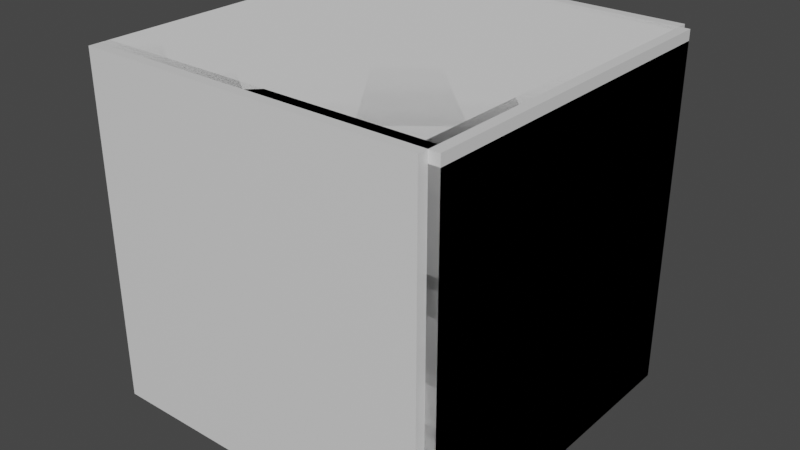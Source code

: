 # Source: roomparts.blend  (saved by Blender 2.92.15; exported with 4.5.12 LTS)
import bpy
from mathutils import Matrix  # noqa: F401  (used for matrix-valued properties, if any)

bpy.ops.wm.read_factory_settings(use_empty=True)
scene = bpy.context.scene
scene.name = 'Scene'

# ---- collections
col_collection = bpy.data.collections.new('Collection'); scene.collection.children.link(col_collection)

# ---- materials (node trees are filled in below, after node groups)
mat_material_007 = bpy.data.materials.new('Material.007')
mat_material_007.use_transparent_shadow = False
mat_material_013 = bpy.data.materials.new('Material.013')
mat_material_013.use_transparent_shadow = False
mat_material_014 = bpy.data.materials.new('Material.014')
mat_material_014.use_transparent_shadow = False
mat_material_015 = bpy.data.materials.new('Material.015')
mat_material_015.use_transparent_shadow = False
mat_material_016 = bpy.data.materials.new('Material.016')
mat_material_016.use_transparent_shadow = False

# ---- material node trees
mat_material_007.use_nodes = True; mat_material_007.node_tree.nodes.clear()
_N = mat_material_007.node_tree.nodes; _L = mat_material_007.node_tree.links
n0 = _N.new('ShaderNodeBsdfPrincipled'); n0.name = 'Principled BSDF'; n0.location = (10, 300)
n0.distribution = 'GGX'
n0.subsurface_method = 'BURLEY'
n0.inputs[2].default_value = 0.4
n0.inputs[3].default_value = 1.45
n0.inputs[27].default_value = (0.0, 0.0, 0.0, 1.0)
n0.inputs[28].default_value = 1.0
n1 = _N.new('ShaderNodeOutputMaterial'); n1.name = 'Material Output'; n1.location = (300, 300)
n2 = _N.new('ShaderNodeNormalMap'); n2.name = 'Normal Map'; n2.location = (-300, -300)
n2.label = 'Normal/Map'
n2.inputs[0].default_value = 0.0
_L.new(n0.outputs[0], n1.inputs[0])
_L.new(n2.outputs[0], n0.inputs[5])
n1.is_active_output = True
mat_material_013.use_nodes = True; mat_material_013.node_tree.nodes.clear()
_N = mat_material_013.node_tree.nodes; _L = mat_material_013.node_tree.links
n0 = _N.new('ShaderNodeBsdfPrincipled'); n0.name = 'Principled BSDF'; n0.location = (10, 300)
n0.distribution = 'GGX'
n0.subsurface_method = 'BURLEY'
n0.inputs[2].default_value = 0.4
n0.inputs[3].default_value = 1.45
n0.inputs[27].default_value = (0.0, 0.0, 0.0, 1.0)
n0.inputs[28].default_value = 1.0
n1 = _N.new('ShaderNodeOutputMaterial'); n1.name = 'Material Output'; n1.location = (300, 300)
n2 = _N.new('ShaderNodeNormalMap'); n2.name = 'Normal Map'; n2.location = (-300, -300)
n2.label = 'Normal/Map'
n2.inputs[0].default_value = 0.0
_L.new(n0.outputs[0], n1.inputs[0])
_L.new(n2.outputs[0], n0.inputs[5])
n1.is_active_output = True
mat_material_014.use_nodes = True; mat_material_014.node_tree.nodes.clear()
_N = mat_material_014.node_tree.nodes; _L = mat_material_014.node_tree.links
n0 = _N.new('ShaderNodeBsdfPrincipled'); n0.name = 'Principled BSDF'; n0.location = (10, 300)
n0.distribution = 'GGX'
n0.subsurface_method = 'BURLEY'
n0.inputs[2].default_value = 0.4
n0.inputs[3].default_value = 1.45
n0.inputs[27].default_value = (0.0, 0.0, 0.0, 1.0)
n0.inputs[28].default_value = 1.0
n1 = _N.new('ShaderNodeOutputMaterial'); n1.name = 'Material Output'; n1.location = (300, 300)
n2 = _N.new('ShaderNodeNormalMap'); n2.name = 'Normal Map'; n2.location = (-300, -300)
n2.label = 'Normal/Map'
n2.inputs[0].default_value = 0.0
_L.new(n0.outputs[0], n1.inputs[0])
_L.new(n2.outputs[0], n0.inputs[5])
n1.is_active_output = True
mat_material_015.use_nodes = True; mat_material_015.node_tree.nodes.clear()
_N = mat_material_015.node_tree.nodes; _L = mat_material_015.node_tree.links
n0 = _N.new('ShaderNodeBsdfPrincipled'); n0.name = 'Principled BSDF'; n0.location = (10, 300)
n0.distribution = 'GGX'
n0.subsurface_method = 'BURLEY'
n0.inputs[2].default_value = 0.4
n0.inputs[3].default_value = 1.45
n0.inputs[27].default_value = (0.0, 0.0, 0.0, 1.0)
n0.inputs[28].default_value = 1.0
n1 = _N.new('ShaderNodeOutputMaterial'); n1.name = 'Material Output'; n1.location = (300, 300)
n2 = _N.new('ShaderNodeNormalMap'); n2.name = 'Normal Map'; n2.location = (-300, -300)
n2.label = 'Normal/Map'
n2.inputs[0].default_value = 0.0
_L.new(n0.outputs[0], n1.inputs[0])
_L.new(n2.outputs[0], n0.inputs[5])
n1.is_active_output = True
mat_material_016.use_nodes = True; mat_material_016.node_tree.nodes.clear()
_N = mat_material_016.node_tree.nodes; _L = mat_material_016.node_tree.links
n0 = _N.new('ShaderNodeBsdfPrincipled'); n0.name = 'Principled BSDF'; n0.location = (10, 300)
n0.distribution = 'GGX'
n0.subsurface_method = 'BURLEY'
n0.inputs[2].default_value = 0.4
n0.inputs[3].default_value = 1.45
n0.inputs[27].default_value = (0.0, 0.0, 0.0, 1.0)
n0.inputs[28].default_value = 1.0
n1 = _N.new('ShaderNodeOutputMaterial'); n1.name = 'Material Output'; n1.location = (300, 300)
n2 = _N.new('ShaderNodeNormalMap'); n2.name = 'Normal Map'; n2.location = (-300, -300)
n2.label = 'Normal/Map'
n2.inputs[0].default_value = 0.0
_L.new(n0.outputs[0], n1.inputs[0])
_L.new(n2.outputs[0], n0.inputs[5])
n1.is_active_output = True

# ---- world
world_world = bpy.data.worlds.new('World'); scene.world = world_world
world_world.use_nodes = True; world_world.node_tree.nodes.clear()
_N = world_world.node_tree.nodes; _L = world_world.node_tree.links
n0 = _N.new('ShaderNodeOutputWorld'); n0.name = 'World Output'; n0.location = (300, 300)
n1 = _N.new('ShaderNodeBackground'); n1.name = 'Background'; n1.location = (10, 300)
n1.inputs[0].default_value = (0.05088, 0.05088, 0.05088, 1.0)
_L.new(n1.outputs[0], n0.inputs[0])
n0.is_active_output = True
world_world.color = (0.05088, 0.05088, 0.05088)
world_world.use_sun_shadow = False
world_world.sun_shadow_jitter_overblur = 0.0

# ---- meshes
me_cube_014 = bpy.data.meshes.new('Cube.014')
me_cube_014.from_pydata([(-1.0, 4.371e-08, 1.0), (-1.0, 1.0, 1.0), (-1.0, 0.0, 0.0), (-1.0, 1.0, -4.371e-08), (0.0, 4.371e-08, 1.0), (0.0, 1.0, 1.0), (0.0, 0.0, 0.0), (0.0, 1.0, -4.371e-08)], [], [(0, 1, 3, 2), (2, 3, 7, 6), (6, 7, 5, 4), (4, 5, 1, 0), (2, 6, 4, 0), (7, 3, 1, 5)])
me_cube_014.polygons.foreach_set('use_smooth', [True] * 6)
_k = set([(0, 1), (0, 2), (0, 4), (1, 3), (1, 5), (2, 3), (2, 6), (3, 7), (4, 5), (4, 6), (5, 7), (6, 7)])
me_cube_014.attributes.new('sharp_edge', 'BOOLEAN', 'EDGE').data.foreach_set('value', [ (min(e.vertices), max(e.vertices)) in _k for e in me_cube_014.edges])
_uv = me_cube_014.uv_layers.new(name='UVMap')
_uv.uv.foreach_set('vector', [0.375, 0.0, 0.625, 0.0, 0.625, 0.25, 0.375, 0.25, 0.375, 0.25, 0.625, 0.25, 0.625, 0.5, 0.375, 0.5, 0.375, 0.5, 0.625, 0.5, 0.625, 0.75, 0.375, 0.75, 0.375, 0.75, 0.625, 0.75, 0.625, 1.0, 0.375, 1.0, 0.125, 0.5, 0.375, 0.5, 0.375, 0.75, 0.125, 0.75, 0.625, 0.5, 0.875, 0.5, 0.875, 0.75, 0.625, 0.75])
me_cube_014.use_remesh_fix_poles = True
me_cube_014.use_remesh_preserve_attributes = False
me_cube_014.use_mirror_vertex_groups = False
me_cube_014.update()
me_cube_014.normals_split_custom_set([tuple(v) for v in zip(*[iter([-1.0, -1.589e-08, 0.0, -1.0, -1.589e-08, 0.0, -1.0, -1.589e-08, 0.0, -1.0, -1.589e-08, 0.0, 0.0, -4.371e-08, -1.0, 0.0, -4.371e-08, -1.0, 0.0, -4.371e-08, -1.0, 0.0, -4.371e-08, -1.0, 1.0, 0.0, 0.0, 1.0, 0.0, 0.0, 1.0, 0.0, 0.0, 1.0, 0.0, 0.0, 0.0, 5.96e-08, 1.0, 0.0, 5.96e-08, 1.0, 0.0, 5.96e-08, 1.0, 0.0, 5.96e-08, 1.0, 0.0, -1.0, 4.371e-08, 0.0, -1.0, 4.371e-08, 0.0, -1.0, 4.371e-08, 0.0, -1.0, 4.371e-08, 0.0, 1.0, 0.0, 0.0, 1.0, 0.0, 0.0, 1.0, 0.0, 0.0, 1.0, 0.0])] * 3)])
me_cube_020 = bpy.data.meshes.new('Cube.020')
me_cube_020.from_pydata([(0.03, 0.0, -0.03), (0.03, 1.0, -0.03), (-0.03, 0.0, -0.03), (-0.03, 1.0, -0.03), (0.03, 0.0, 0.97), (0.03, 1.0, 0.97), (-0.03, 0.0, 0.97), (-0.03, 1.0, 0.97)], [], [(0, 4, 6, 2), (3, 2, 6, 7), (7, 6, 4, 5), (5, 1, 3, 7), (1, 0, 2, 3), (5, 4, 0, 1)])
me_cube_020.polygons.foreach_set('use_smooth', [True] * 6)
_k = set([(0, 1), (0, 2), (0, 4), (1, 3), (1, 5), (2, 3), (2, 6), (3, 7), (4, 5), (4, 6), (5, 7), (6, 7)])
me_cube_020.attributes.new('sharp_edge', 'BOOLEAN', 'EDGE').data.foreach_set('value', [ (min(e.vertices), max(e.vertices)) in _k for e in me_cube_020.edges])
_uv = me_cube_020.uv_layers.new(name='UVMap')
_uv.uv.foreach_set('vector', [0.625, 0.5, 0.875, 0.5, 0.875, 0.75, 0.625, 0.75, 0.375, 0.75, 0.625, 0.75, 0.625, 1.0, 0.375, 1.0, 0.375, 0.0, 0.625, 0.0, 0.625, 0.25, 0.375, 0.25, 0.125, 0.5, 0.375, 0.5, 0.375, 0.75, 0.125, 0.75, 0.375, 0.5, 0.625, 0.5, 0.625, 0.75, 0.375, 0.75, 0.375, 0.25, 0.625, 0.25, 0.625, 0.5, 0.375, 0.5])
me_cube_020.materials.append(mat_material_007)
me_cube_020.use_remesh_fix_poles = True
me_cube_020.use_remesh_preserve_attributes = False
me_cube_020.use_mirror_vertex_groups = False
me_cube_020.update()
me_cube_020.normals_split_custom_set([tuple(v) for v in zip(*[iter([0.0, -1.0, 0.0, 0.0, -1.0, 0.0, 0.0, -1.0, 0.0, 0.0, -1.0, 0.0, -1.0, -7.451e-11, 4.47e-08, -1.0, -7.451e-11, 4.47e-08, -1.0, -7.451e-11, 4.47e-08, -1.0, -7.451e-11, 4.47e-08, 0.0, -5.96e-08, 1.0, 0.0, -5.96e-08, 1.0, 0.0, -5.96e-08, 1.0, 0.0, -5.96e-08, 1.0, 2.961e-14, 1.0, 6.209e-08, 2.961e-14, 1.0, 6.209e-08, 2.961e-14, 1.0, 6.209e-08, 2.961e-14, 1.0, 6.209e-08, -6.209e-08, 4.284e-08, -1.0, -6.209e-08, 4.284e-08, -1.0, -6.209e-08, 4.284e-08, -1.0, -6.209e-08, 4.284e-08, -1.0, 1.0, 5.774e-10, -4.47e-08, 1.0, 5.774e-10, -4.47e-08, 1.0, 5.774e-10, -4.47e-08, 1.0, 5.774e-10, -4.47e-08])] * 3)])
me_cube_026 = bpy.data.meshes.new('Cube.026')
me_cube_026.from_pydata([(-1.0, -0.03, 1.0), (-1.0, -0.03, 0.0), (-1.0, 0.03, 1.0), (-1.0, 0.03, 0.0), (1.311e-09, -0.03, 1.0), (1.311e-09, -0.03, 0.0), (-1.311e-09, 0.03, 1.0), (-1.311e-09, 0.03, 0.0)], [], [(0, 4, 6, 2), (3, 2, 6, 7), (7, 6, 4, 5), (5, 1, 3, 7), (1, 0, 2, 3), (5, 4, 0, 1)])
me_cube_026.polygons.foreach_set('use_smooth', [True] * 6)
_k = set([(0, 1), (0, 2), (0, 4), (1, 3), (1, 5), (2, 3), (2, 6), (3, 7), (4, 5), (4, 6), (5, 7), (6, 7)])
me_cube_026.attributes.new('sharp_edge', 'BOOLEAN', 'EDGE').data.foreach_set('value', [ (min(e.vertices), max(e.vertices)) in _k for e in me_cube_026.edges])
_uv = me_cube_026.uv_layers.new(name='UVMap')
_uv.uv.foreach_set('vector', [0.625, 0.5, 0.875, 0.5, 0.875, 0.75, 0.625, 0.75, 0.375, 0.75, 0.625, 0.75, 0.625, 1.0, 0.375, 1.0, 0.375, 0.0, 0.625, 0.0, 0.625, 0.25, 0.375, 0.25, 0.125, 0.5, 0.375, 0.5, 0.375, 0.75, 0.125, 0.75, 0.375, 0.5, 0.625, 0.5, 0.625, 0.75, 0.375, 0.75, 0.375, 0.25, 0.625, 0.25, 0.625, 0.5, 0.375, 0.5])
me_cube_026.materials.append(mat_material_013)
me_cube_026.use_remesh_fix_poles = True
me_cube_026.use_remesh_preserve_attributes = False
me_cube_026.use_mirror_vertex_groups = False
me_cube_026.update()
me_cube_026.normals_split_custom_set([tuple(v) for v in zip(*[iter([3.104e-08, 0.0, 1.0, 3.104e-08, 0.0, 1.0, 3.104e-08, 0.0, 1.0, 3.104e-08, 0.0, 1.0, -8.754e-08, 1.0, 0.0, -8.754e-08, 1.0, 0.0, -8.754e-08, 1.0, 0.0, -8.754e-08, 1.0, 0.0, 1.0, 4.371e-08, 0.0, 1.0, 4.371e-08, 0.0, 1.0, 4.371e-08, 0.0, 1.0, 4.371e-08, 0.0, 0.0, 0.0, -1.0, 0.0, 0.0, -1.0, 0.0, 0.0, -1.0, 0.0, 0.0, -1.0, -1.0, 0.0, 0.0, -1.0, 0.0, 0.0, -1.0, 0.0, 0.0, -1.0, 0.0, 0.0, 8.754e-08, -1.0, 0.0, 8.754e-08, -1.0, 0.0, 8.754e-08, -1.0, 0.0, 8.754e-08, -1.0, 0.0])] * 3)])
me_cube_027 = bpy.data.meshes.new('Cube.027')
me_cube_027.from_pydata([(-1.0, 0.97, 1.0), (-1.0, 0.97, 0.0), (-1.0, 1.03, 1.0), (-1.0, 1.03, 0.0), (1.311e-09, 0.97, 1.0), (1.311e-09, 0.97, 0.0), (-1.311e-09, 1.03, 1.0), (-1.311e-09, 1.03, 0.0)], [], [(0, 4, 6, 2), (3, 2, 6, 7), (7, 6, 4, 5), (5, 1, 3, 7), (1, 0, 2, 3), (5, 4, 0, 1)])
me_cube_027.polygons.foreach_set('use_smooth', [True] * 6)
_k = set([(0, 1), (0, 2), (0, 4), (1, 3), (1, 5), (2, 3), (2, 6), (3, 7), (4, 5), (4, 6), (5, 7), (6, 7)])
me_cube_027.attributes.new('sharp_edge', 'BOOLEAN', 'EDGE').data.foreach_set('value', [ (min(e.vertices), max(e.vertices)) in _k for e in me_cube_027.edges])
_uv = me_cube_027.uv_layers.new(name='UVMap')
_uv.uv.foreach_set('vector', [0.625, 0.5, 0.875, 0.5, 0.875, 0.75, 0.625, 0.75, 0.375, 0.75, 0.625, 0.75, 0.625, 1.0, 0.375, 1.0, 0.375, 0.0, 0.625, 0.0, 0.625, 0.25, 0.375, 0.25, 0.125, 0.5, 0.375, 0.5, 0.375, 0.75, 0.125, 0.75, 0.375, 0.5, 0.625, 0.5, 0.625, 0.75, 0.375, 0.75, 0.375, 0.25, 0.625, 0.25, 0.625, 0.5, 0.375, 0.5])
me_cube_027.materials.append(mat_material_014)
me_cube_027.use_remesh_fix_poles = True
me_cube_027.use_remesh_preserve_attributes = False
me_cube_027.use_mirror_vertex_groups = False
me_cube_027.update()
me_cube_027.normals_split_custom_set([tuple(v) for v in zip(*[iter([0.0, 0.0, 1.0, 0.0, 0.0, 1.0, 0.0, 0.0, 1.0, 0.0, 0.0, 1.0, 0.0, 1.0, 0.0, 0.0, 1.0, 0.0, 0.0, 1.0, 0.0, 0.0, 1.0, 0.0, 1.0, 4.371e-08, 0.0, 1.0, 4.371e-08, 0.0, 1.0, 4.371e-08, 0.0, 1.0, 4.371e-08, 0.0, 0.0, 0.0, -1.0, 0.0, 0.0, -1.0, 0.0, 0.0, -1.0, 0.0, 0.0, -1.0, -1.0, 0.0, 0.0, -1.0, 0.0, 0.0, -1.0, 0.0, 0.0, -1.0, 0.0, 0.0, 1.192e-07, -1.0, 0.0, 1.192e-07, -1.0, 0.0, 1.192e-07, -1.0, 0.0, 1.192e-07, -1.0, 0.0])] * 3)])
me_cube_007 = bpy.data.meshes.new('Cube.007')
me_cube_007.from_pydata([(-1.0, 0.0, 0.0), (-1.0, 0.0, 1.0), (-1.0, 1.0, 0.0), (-1.0, 1.0, 1.0), (0.0, 0.0, 0.0), (0.0, 0.0, 1.0), (0.0, 1.0, 0.0), (0.0, 1.0, 1.0)], [], [(0, 1, 3, 2), (2, 3, 7, 6), (6, 7, 5, 4), (4, 5, 1, 0), (2, 6, 4, 0), (7, 3, 1, 5)])
me_cube_007.polygons.foreach_set('use_smooth', [True] * 6)
_k = set([(0, 1), (0, 2), (0, 4), (1, 3), (1, 5), (2, 3), (2, 6), (3, 7), (4, 5), (4, 6), (5, 7), (6, 7)])
me_cube_007.attributes.new('sharp_edge', 'BOOLEAN', 'EDGE').data.foreach_set('value', [ (min(e.vertices), max(e.vertices)) in _k for e in me_cube_007.edges])
_uv = me_cube_007.uv_layers.new(name='UVMap')
_uv.uv.foreach_set('vector', [0.375, 0.0, 0.625, 0.0, 0.625, 0.25, 0.375, 0.25, 0.375, 0.25, 0.625, 0.25, 0.625, 0.5, 0.375, 0.5, 0.375, 0.5, 0.625, 0.5, 0.625, 0.75, 0.375, 0.75, 0.375, 0.75, 0.625, 0.75, 0.625, 1.0, 0.375, 1.0, 0.125, 0.5, 0.375, 0.5, 0.375, 0.75, 0.125, 0.75, 0.625, 0.5, 0.875, 0.5, 0.875, 0.75, 0.625, 0.75])
me_cube_007.use_remesh_fix_poles = True
me_cube_007.use_remesh_preserve_attributes = False
me_cube_007.use_mirror_vertex_groups = False
me_cube_007.update()
me_cube_007.normals_split_custom_set([tuple(v) for v in zip(*[iter([-1.0, 0.0, 0.0, -1.0, 0.0, 0.0, -1.0, 0.0, 0.0, -1.0, 0.0, 0.0, 0.0, 1.0, 0.0, 0.0, 1.0, 0.0, 0.0, 1.0, 0.0, 0.0, 1.0, 0.0, 1.0, 0.0, 0.0, 1.0, 0.0, 0.0, 1.0, 0.0, 0.0, 1.0, 0.0, 0.0, 0.0, -1.0, 0.0, 0.0, -1.0, 0.0, 0.0, -1.0, 0.0, 0.0, -1.0, 0.0, 0.0, 0.0, -1.0, 0.0, 0.0, -1.0, 0.0, 0.0, -1.0, 0.0, 0.0, -1.0, 0.0, 0.0, 1.0, 0.0, 0.0, 1.0, 0.0, 0.0, 1.0, 0.0, 0.0, 1.0])] * 3)])
me_cube_015 = bpy.data.meshes.new('Cube.015')
me_cube_015.from_pydata([(-0.03, 1.0, 1.0), (-0.03, 1.0, 0.0), (0.03, 1.0, 1.0), (0.03, 1.0, 0.0), (-0.03, 0.0, 1.0), (-0.03, 0.0, 0.0), (0.03, 0.0, 1.0), (0.03, 0.0, 0.0)], [], [(0, 4, 6, 2), (3, 2, 6, 7), (7, 6, 4, 5), (5, 1, 3, 7), (1, 0, 2, 3), (5, 4, 0, 1)])
me_cube_015.polygons.foreach_set('use_smooth', [True] * 6)
_k = set([(0, 1), (0, 2), (0, 4), (1, 3), (1, 5), (2, 3), (2, 6), (3, 7), (4, 5), (4, 6), (5, 7), (6, 7)])
me_cube_015.attributes.new('sharp_edge', 'BOOLEAN', 'EDGE').data.foreach_set('value', [ (min(e.vertices), max(e.vertices)) in _k for e in me_cube_015.edges])
_uv = me_cube_015.uv_layers.new(name='UVMap')
_uv.uv.foreach_set('vector', [0.625, 0.5, 0.875, 0.5, 0.875, 0.75, 0.625, 0.75, 0.375, 0.75, 0.625, 0.75, 0.625, 1.0, 0.375, 1.0, 0.375, 0.0, 0.625, 0.0, 0.625, 0.25, 0.375, 0.25, 0.125, 0.5, 0.375, 0.5, 0.375, 0.75, 0.125, 0.75, 0.375, 0.5, 0.625, 0.5, 0.625, 0.75, 0.375, 0.75, 0.375, 0.25, 0.625, 0.25, 0.625, 0.5, 0.375, 0.5])
me_cube_015.materials.append(mat_material_015)
me_cube_015.use_remesh_fix_poles = True
me_cube_015.use_remesh_preserve_attributes = False
me_cube_015.use_mirror_vertex_groups = False
me_cube_015.update()
me_cube_015.normals_split_custom_set([tuple(v) for v in zip(*[iter([0.0, 0.0, 1.0, 0.0, 0.0, 1.0, 0.0, 0.0, 1.0, 0.0, 0.0, 1.0, 1.0, 4.47e-08, 0.0, 1.0, 4.47e-08, 0.0, 1.0, 4.47e-08, 0.0, 1.0, 4.47e-08, 0.0, 0.0, -1.0, 0.0, 0.0, -1.0, 0.0, 0.0, -1.0, 0.0, 0.0, -1.0, 0.0, 0.0, 0.0, -1.0, 0.0, 0.0, -1.0, 0.0, 0.0, -1.0, 0.0, 0.0, -1.0, 0.0, 1.0, 0.0, 0.0, 1.0, 0.0, 0.0, 1.0, 0.0, 0.0, 1.0, 0.0, -1.0, -4.47e-08, 0.0, -1.0, -4.47e-08, 0.0, -1.0, -4.47e-08, 0.0, -1.0, -4.47e-08, 0.0])] * 3)])
me_cube_001 = bpy.data.meshes.new('Cube.001')
me_cube_001.from_pydata([(-0.03, 1.0, -0.03), (-0.03, 0.0, -0.03), (0.03, 1.0, -0.03), (0.03, 0.0, -0.03), (-0.03, 1.0, 0.97), (-0.03, 2.98e-08, 0.97), (0.03, 1.0, 0.97), (0.03, 2.98e-08, 0.97), (-0.03, 0.0, 0.3033), (-0.03, 0.0, 0.6367), (0.03, 1.0, 0.3033), (0.03, 1.0, 0.6367), (0.03, 0.0, 0.6367), (0.03, 0.0, 0.3033), (-0.03, 1.0, 0.6367), (-0.03, 1.0, 0.3033), (-0.03, 0.6001, -0.03), (0.03, 0.6001, 0.97), (0.03, 0.6001, -0.03), (-0.03, 0.6001, 0.97), (-0.03, 0.6001, 0.6367), (-0.03, 0.6001, 0.3033), (0.03, 0.6001, 0.3033), (0.03, 0.6001, 0.6367)], [], [(14, 4, 6, 11), (23, 11, 6, 17), (17, 6, 4, 19), (8, 1, 3, 13), (16, 0, 2, 18), (21, 15, 0, 16), (19, 4, 14, 20), (20, 14, 15, 21), (5, 9, 12, 7), (9, 8, 13, 12), (18, 2, 10, 22), (22, 10, 11, 23), (0, 15, 10, 2), (15, 14, 11, 10), (3, 18, 22, 13), (5, 19, 20, 9), (8, 21, 16, 1), (1, 16, 18, 3), (7, 17, 19, 5), (12, 23, 17, 7), (22, 23, 20, 21), (20, 23, 12, 9), (22, 21, 8, 13)])
me_cube_001.polygons.foreach_set('use_smooth', [True] * 23)
_k = set([(0, 2), (0, 15), (0, 16), (1, 3), (1, 8), (1, 16), (2, 10), (2, 18), (3, 13), (3, 18), (4, 6), (4, 14), (4, 19), (5, 7), (5, 9), (5, 19), (6, 11), (6, 17), (7, 12), (7, 17), (8, 13), (8, 21), (9, 12), (9, 20), (10, 11), (12, 23), (13, 22), (14, 15), (20, 21), (20, 23), (21, 22), (22, 23)])
me_cube_001.attributes.new('sharp_edge', 'BOOLEAN', 'EDGE').data.foreach_set('value', [ (min(e.vertices), max(e.vertices)) in _k for e in me_cube_001.edges])
_uv = me_cube_001.uv_layers.new(name='UVMap')
_uv.uv.foreach_set('vector', [0.7917, 0.5, 0.875, 0.5, 0.875, 0.75, 0.7917, 0.75, 0.525, 0.9167, 0.625, 0.9167, 0.625, 1.0, 0.525, 1.0, 0.525, 0.0, 0.625, 0.0, 0.625, 0.25, 0.525, 0.25, 0.2917, 0.5, 0.375, 0.5, 0.375, 0.75, 0.2917, 0.75, 0.525, 0.5, 0.625, 0.5, 0.625, 0.75, 0.525, 0.75, 0.525, 0.4167, 0.625, 0.4167, 0.625, 0.5, 0.525, 0.5, 0.525, 0.25, 0.625, 0.25, 0.625, 0.3333, 0.525, 0.3333, 0.525, 0.3333, 0.625, 0.3333, 0.625, 0.4167, 0.525, 0.4167, 0.125, 0.5, 0.2083, 0.5, 0.2083, 0.75, 0.125, 0.75, 0.2083, 0.5, 0.2917, 0.5, 0.2917, 0.75, 0.2083, 0.75, 0.525, 0.75, 0.625, 0.75, 0.625, 0.8333, 0.525, 0.8333, 0.525, 0.8333, 0.625, 0.8333, 0.625, 0.9167, 0.525, 0.9167, 0.625, 0.5, 0.7083, 0.5, 0.7083, 0.75, 0.625, 0.75, 0.7083, 0.5, 0.7917, 0.5, 0.7917, 0.75, 0.7083, 0.75, 0.375, 0.75, 0.525, 0.75, 0.525, 0.8333, 0.375, 0.8333, 0.375, 0.25, 0.525, 0.25, 0.525, 0.3333, 0.375, 0.3333, 0.375, 0.4167, 0.525, 0.4167, 0.525, 0.5, 0.375, 0.5, 0.375, 0.5, 0.525, 0.5, 0.525, 0.75, 0.375, 0.75, 0.375, 0.0, 0.525, 0.0, 0.525, 0.25, 0.375, 0.25, 0.375, 0.9167, 0.525, 0.9167, 0.525, 1.0, 0.375, 1.0, 0.525, 0.8333, 0.525, 0.9167, 0.525, 0.3333, 0.525, 0.4167, 0.0, 0.0, 0.0, 0.0, 0.0, 0.0, 0.0, 0.0, 0.0, 0.0, 0.0, 0.0, 0.0, 0.0, 0.0, 0.0])
me_cube_001.materials.append(mat_material_016)
me_cube_001.use_remesh_fix_poles = True
me_cube_001.use_remesh_preserve_attributes = False
me_cube_001.use_mirror_vertex_groups = False
me_cube_001.update()
me_cube_001.normals_split_custom_set([tuple(v) for v in zip(*[iter([0.0, 1.0, 0.0, 0.0, 1.0, 0.0, 0.0, 1.0, 0.0, 0.0, 1.0, 0.0, 1.0, 4.657e-08, -7.402e-15, 1.0, 4.891e-08, -6.663e-15, 1.0, 4.891e-08, -1.333e-14, 1.0, 4.541e-08, -1.11e-14, 0.0, 0.0, 1.0, 0.0, 0.0, 1.0, 0.0, 0.0, 1.0, 0.0, 0.0, 1.0, 0.0, -1.0, 0.0, 0.0, -1.0, 0.0, 0.0, -1.0, 0.0, 0.0, -1.0, 0.0, 0.0, -2.483e-08, -1.0, 0.0, 0.0, -1.0, 0.0, 0.0, -1.0, 0.0, -2.483e-08, -1.0, -1.0, -4.362e-08, 0.0, -1.0, -4.206e-08, 0.0, -1.0, -4.192e-08, 0.0, -1.0, -4.433e-08, 0.0, -1.0, -4.443e-08, 1.11e-14, -1.0, -4.192e-08, 1.333e-14, -1.0, -4.206e-08, 6.663e-15, -1.0, -4.368e-08, 7.402e-15, -1.0, -4.368e-08, 7.402e-15, -1.0, -4.206e-08, 6.663e-15, -1.0, -4.206e-08, 0.0, -1.0, -4.362e-08, 0.0, 0.0, -1.0, 8.941e-08, 0.0, -1.0, 8.941e-08, 0.0, -1.0, 8.941e-08, 0.0, -1.0, 8.941e-08, 0.0, -1.0, 0.0, 0.0, -1.0, 0.0, 0.0, -1.0, 0.0, 0.0, -1.0, 0.0, 1.0, 4.564e-08, 0.0, 1.0, 4.919e-08, 0.0, 1.0, 4.905e-08, 0.0, 1.0, 4.673e-08, 0.0, 1.0, 4.673e-08, 0.0, 1.0, 4.905e-08, 0.0, 1.0, 4.891e-08, -6.663e-15, 1.0, 4.657e-08, -7.402e-15, 0.0, 1.0, 0.0, 0.0, 1.0, 0.0, 0.0, 1.0, 0.0, 0.0, 1.0, 0.0, 0.0, 1.0, 0.0, 0.0, 1.0, 0.0, 0.0, 1.0, 0.0, 0.0, 1.0, 0.0, 1.0, 4.209e-08, 0.0, 1.0, 4.564e-08, 0.0, 1.0, 4.673e-08, 0.0, 1.0, 4.209e-08, 0.0, -1.0, -4.693e-08, 8.88e-15, -1.0, -4.443e-08, 1.11e-14, -1.0, -4.368e-08, 7.402e-15, -1.0, -4.693e-08, 8.88e-15, -1.0, -4.674e-08, 0.0, -1.0, -4.362e-08, 0.0, -1.0, -4.433e-08, 0.0, -1.0, -4.674e-08, 0.0, 0.0, -4.966e-08, -1.0, 0.0, -2.483e-08, -1.0, 0.0, -2.483e-08, -1.0, 0.0, -4.966e-08, -1.0, 0.0, 0.0, 1.0, 0.0, 0.0, 1.0, 0.0, 0.0, 1.0, 0.0, 0.0, 1.0, 1.0, 4.19e-08, -8.88e-15, 1.0, 4.657e-08, -7.402e-15, 1.0, 4.541e-08, -1.11e-14, 1.0, 4.19e-08, -8.88e-15, 0.0, -1.0, 0.0, 0.0, -1.0, 0.0, 0.0, -1.0, 0.0, 0.0, -1.0, 0.0, 0.0, -9.932e-08, -1.0, 0.0, -9.932e-08, -1.0, 0.0, -9.932e-08, -1.0, 0.0, -9.932e-08, -1.0, 0.0, 4.966e-08, 1.0, 0.0, 4.966e-08, 1.0, 0.0, 4.966e-08, 1.0, 0.0, 4.966e-08, 1.0])] * 3)])
me_cube_005 = bpy.data.meshes.new('Cube.005')
me_cube_005.from_pydata([(-0.01, 0.03004, 0.637), (-0.01, 0.6, 0.637), (-0.03, 0.03004, 0.637), (-0.03, 0.6, 0.637), (-0.01, 0.03004, 0.303), (-0.01, 0.6, 0.303), (-0.03, 0.03004, 0.303), (-0.03, 0.6, 0.303)], [], [(0, 1, 3, 2), (2, 3, 7, 6), (6, 7, 5, 4), (4, 5, 1, 0), (2, 6, 4, 0), (7, 3, 1, 5)])
me_cube_005.polygons.foreach_set('use_smooth', [True] * 6)
_k = set([(0, 1), (0, 2), (0, 4), (1, 3), (1, 5), (2, 3), (2, 6), (3, 7), (4, 5), (4, 6), (5, 7), (6, 7)])
me_cube_005.attributes.new('sharp_edge', 'BOOLEAN', 'EDGE').data.foreach_set('value', [ (min(e.vertices), max(e.vertices)) in _k for e in me_cube_005.edges])
_uv = me_cube_005.uv_layers.new(name='UVMap')
_uv.uv.foreach_set('vector', [0.375, 0.0, 0.625, 0.0, 0.625, 0.25, 0.375, 0.25, 0.375, 0.25, 0.625, 0.25, 0.625, 0.5, 0.375, 0.5, 0.375, 0.5, 0.625, 0.5, 0.625, 0.75, 0.375, 0.75, 0.375, 0.75, 0.625, 0.75, 0.625, 1.0, 0.375, 1.0, 0.125, 0.5, 0.375, 0.5, 0.375, 0.75, 0.125, 0.75, 0.625, 0.5, 0.875, 0.5, 0.875, 0.75, 0.625, 0.75])
me_cube_005.use_remesh_fix_poles = True
me_cube_005.use_remesh_preserve_attributes = False
me_cube_005.use_mirror_vertex_groups = False
me_cube_005.update()
me_cube_005.normals_split_custom_set([tuple(v) for v in zip(*[iter([0.0, 0.0, 1.0, 0.0, 0.0, 1.0, 0.0, 0.0, 1.0, 0.0, 0.0, 1.0, -1.0, -4.403e-08, 0.0, -1.0, -4.403e-08, 0.0, -1.0, -4.403e-08, 0.0, -1.0, -4.403e-08, 0.0, 0.0, 0.0, -1.0, 0.0, 0.0, -1.0, 0.0, 0.0, -1.0, 0.0, 0.0, -1.0, 1.0, 4.525e-08, 0.0, 1.0, 4.525e-08, 0.0, 1.0, 4.525e-08, 0.0, 1.0, 4.525e-08, 0.0, 0.0, -1.0, 0.0, 0.0, -1.0, 0.0, 0.0, -1.0, 0.0, 0.0, -1.0, 0.0, 0.0, 1.0, 0.0, 0.0, 1.0, 0.0, 0.0, 1.0, 0.0, 0.0, 1.0, 0.0])] * 3)])

# ---- objects
ob_cube = bpy.data.objects.new('Cube', me_cube_014)
ob_wall = bpy.data.objects.new('Wall', me_cube_020)
ob_floor = bpy.data.objects.new('Floor', me_cube_026)
ob_ceiling = bpy.data.objects.new('Ceiling', me_cube_027)
ob_cubenew = bpy.data.objects.new('CubeNew', me_cube_007)
ob_hallwaywall = bpy.data.objects.new('HallwayWall', me_cube_015)
ob_wallwithdoor = bpy.data.objects.new('WallWithDoor', me_cube_001)
ob_door = bpy.data.objects.new('Door', me_cube_005)

# ---- transforms, parenting, visibility, modifiers, constraints
ob_cube.location = (0.0, 0.0, 0.0)
ob_cube.rotation_euler = (-1.629e-07, 0.0, 0.0)
ob_cube.color = (0.8, 0.8, 0.8, 1.0)
ob_cube.lineart.crease_threshold = 0.0
ob_wall.location = (0.0, 0.0, 0.0)
ob_wall.rotation_euler = (-1.629e-07, 0.0, 0.0)
ob_wall.color = (0.8, 0.8, 0.8, 1.0)
ob_wall.lineart.crease_threshold = 0.0
ob_floor.location = (0.0, 0.0, 0.0)
ob_floor.color = (0.8, 0.8, 0.8, 1.0)
ob_floor.lineart.crease_threshold = 0.0
ob_ceiling.location = (0.0, 0.0, 0.0)
ob_ceiling.color = (0.8, 0.8, 0.8, 1.0)
ob_ceiling.lineart.crease_threshold = 0.0
ob_cubenew.location = (0.0, 0.0, 0.0)
ob_cubenew.rotation_euler = (1.629e-07, 8.742e-08, -9.451e-22)
ob_cubenew.color = (0.8, 0.8, 0.8, 1.0)
ob_cubenew.lineart.crease_threshold = 0.0
ob_hallwaywall.location = (0.0, 0.0, 0.0)
ob_hallwaywall.rotation_euler = (-1.629e-07, 0.0, 0.0)
ob_hallwaywall.color = (0.8, 0.8, 0.8, 1.0)
ob_hallwaywall.lineart.crease_threshold = 0.0
ob_wallwithdoor.location = (0.0, 0.0, 0.0)
ob_wallwithdoor.rotation_euler = (-1.629e-07, 0.0, 0.0)
ob_wallwithdoor.color = (0.8, 0.8, 0.8, 1.0)
ob_wallwithdoor.lineart.crease_threshold = 0.0
ob_door.location = (0.0, 0.0, 0.0)
ob_door.rotation_euler = (-1.629e-07, 0.0, 0.0)
ob_door.color = (0.8, 0.8, 0.8, 1.0)
ob_door.lineart.crease_threshold = 0.0

# ---- collection membership
col_collection.objects.link(ob_cube)
col_collection.objects.link(ob_wall)
col_collection.objects.link(ob_floor)
col_collection.objects.link(ob_ceiling)
col_collection.objects.link(ob_cubenew)
col_collection.objects.link(ob_hallwaywall)
col_collection.objects.link(ob_wallwithdoor)
col_collection.objects.link(ob_door)

# ---- scene / render settings (as saved in the file)
scene.frame_start = 1; scene.frame_end = 250; scene.frame_set(1)
scene.render.engine = 'BLENDER_EEVEE_NEXT'
scene.cycles.use_denoising = False
scene.cycles.samples = 128
scene.cycles.sampling_pattern = 'TABULATED_SOBOL'
scene.cycles.use_adaptive_sampling = False
scene.cycles.use_light_tree = False
scene.view_settings.view_transform = 'Filmic'
bpy.context.view_layer.update()

# ---- added for rendering (the .blend has no active camera and no usable light): camera, sun
cam_auto = bpy.data.cameras.new('AutoCamera')
cam_auto.lens = 50.0
cam_auto.sensor_width = 36.0
cam_auto.clip_end = 1000.0
ob_auto_camera = bpy.data.objects.new('AutoCamera', cam_auto)
scene.collection.objects.link(ob_auto_camera)
ob_auto_camera.location = (1.18179, -1.50015, 1.81843)
ob_auto_camera.rotation_euler = (1.09748, -7.21219e-08, 0.694738)
scene.camera = ob_auto_camera
light_auto_sun = bpy.data.lights.new('AutoSun', 'SUN')
light_auto_sun.energy = 3.0
light_auto_sun.angle = 0.0523599
ob_auto_sun = bpy.data.objects.new('AutoSun', light_auto_sun)
scene.collection.objects.link(ob_auto_sun)
ob_auto_sun.rotation_euler = (0.872665, 0.174533, 0.523599)
bpy.context.view_layer.update()
